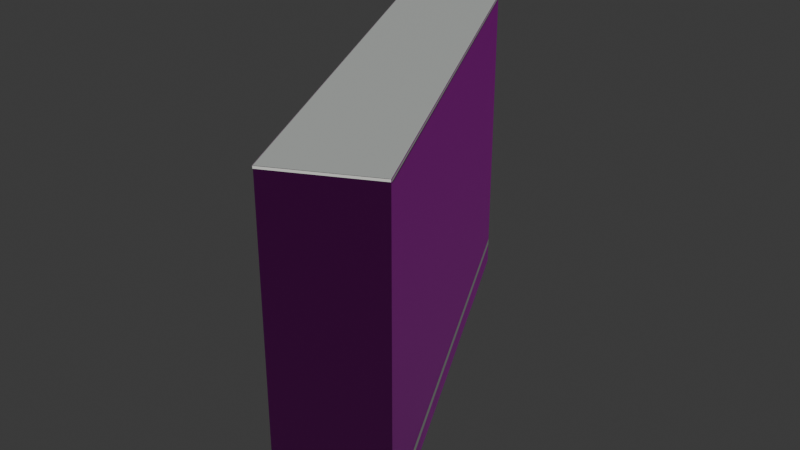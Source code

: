 # Source: osm-way-570947103.blend  (saved by Blender 5.2.45; exported with 4.5.12 LTS)
import bpy
from mathutils import Matrix  # noqa: F401  (used for matrix-valued properties, if any)

bpy.ops.wm.read_factory_settings(use_empty=True)
scene = bpy.context.scene
scene.name = 'Scene'

# ---- collections
col_collection = bpy.data.collections.new('Collection'); scene.collection.children.link(col_collection)

# ---- images (referenced by path relative to the original .blend; pixels are not part of the script)
import os
ASSET_DIR = os.environ.get("B2B_ASSET_DIR", "")  # directory of the original .blend (textures are referenced by path, not embedded)
HERE = os.path.dirname(os.path.abspath(__file__))  # packed textures are extracted next to this script under _unpacked/

def load_image(name, relpath, width, height, colorspace="sRGB"):
    """Load a texture the original file referenced (path relative to the .blend, or extracted next to this script)."""
    p = next((c for c in (os.path.join(HERE, relpath), os.path.join(ASSET_DIR, relpath)) if relpath and os.path.exists(c)), "")
    if p:
        img = bpy.data.images.load(p, check_existing=True)
        img.name = name
    else:  # same state as the original file: an image datablock whose file is absent (Cycles renders it pink)
        img = bpy.data.images.new(name, width, height)
        img.source = "FILE"
        img.filepath = "//" + (relpath or name)
    img.colorspace_settings.name = colorspace
    return img
img_plaster001_1k_jpg_color_jpg = load_image('Plaster001_1K-JPG_Color.jpg', 'Plaster001_1K-JPG_Color.jpg', 1024, 1024, 'sRGB')
img_plaster001_1k_jpg_normalgl_jpg = load_image('Plaster001_1K-JPG_NormalGL.jpg', 'Plaster001_1K-JPG_NormalGL.jpg', 1024, 1024, 'Non-Color')
img_plaster001_1k_jpg_roughness_jpg = load_image('Plaster001_1K-JPG_Roughness.jpg', 'Plaster001_1K-JPG_Roughness.jpg', 1024, 1024, 'Non-Color')
img_concrete034_1k_jpg_color_jpg = load_image('Concrete034_1K-JPG_Color.jpg', 'Concrete034_1K-JPG_Color.jpg', 1024, 1024, 'sRGB')
img_concrete034_1k_jpg_normalgl_jpg = load_image('Concrete034_1K-JPG_NormalGL.jpg', 'Concrete034_1K-JPG_NormalGL.jpg', 1024, 1024, 'Non-Color')
img_concrete034_1k_jpg_roughness_jpg = load_image('Concrete034_1K-JPG_Roughness.jpg', 'Concrete034_1K-JPG_Roughness.jpg', 1024, 1024, 'Non-Color')

# ---- materials (node trees are filled in below, after node groups)
mat_reality_aged_pale_plaster = bpy.data.materials.new('reality aged pale plaster')
mat_reality_concrete_plinth = bpy.data.materials.new('reality concrete plinth')
mat_reality_pale_aluminum_sill = bpy.data.materials.new('reality pale aluminum sill')
mat_reality_flat_weathered_roof = bpy.data.materials.new('reality flat weathered roof')
mat_building_foundation = bpy.data.materials.new('building foundation')

# ---- material node trees
mat_reality_aged_pale_plaster.use_nodes = True; mat_reality_aged_pale_plaster.node_tree.nodes.clear()
_N = mat_reality_aged_pale_plaster.node_tree.nodes; _L = mat_reality_aged_pale_plaster.node_tree.links
n0 = _N.new('ShaderNodeBsdfPrincipled'); n0.name = 'Principled BSDF'; n0.location = (-200, 100)
n0.inputs[10].default_value = 0.005
n1 = _N.new('ShaderNodeOutputMaterial'); n1.name = 'Material Output'; n1.location = (200, 100)
n2 = _N.new('ShaderNodeTexImage'); n2.name = 'Image Texture'; n2.location = (0, 0)
n2.image = img_plaster001_1k_jpg_color_jpg
n3 = _N.new('ShaderNodeTexCoord'); n3.name = 'Texture Coordinate'; n3.location = (0, 0)
n4 = _N.new('ShaderNodeMapping'); n4.name = 'Source physical UV scale'; n4.location = (0, 0)
n4.inputs[3].default_value = (3.0, 3.0, 1.0)
n5 = _N.new('ShaderNodeTexImage'); n5.name = 'Image Texture.001'; n5.location = (0, 0)
n5.image = img_plaster001_1k_jpg_normalgl_jpg
n6 = _N.new('ShaderNodeNormalMap'); n6.name = 'Normal Map'; n6.location = (0, 0)
n6.width = 160
n7 = _N.new('ShaderNodeTexImage'); n7.name = 'Image Texture.002'; n7.location = (0, 0)
n7.image = img_plaster001_1k_jpg_roughness_jpg
_L.new(n0.outputs[0], n1.inputs[0])
_L.new(n3.outputs[2], n4.inputs[0])
_L.new(n4.outputs[0], n2.inputs[0])
_L.new(n2.outputs[0], n0.inputs[0])
_L.new(n4.outputs[0], n5.inputs[0])
_L.new(n5.outputs[0], n6.inputs[1])
_L.new(n6.outputs[0], n0.inputs[5])
_L.new(n4.outputs[0], n7.inputs[0])
_L.new(n7.outputs[0], n0.inputs[2])
n1.is_active_output = True
mat_reality_concrete_plinth.use_nodes = True; mat_reality_concrete_plinth.node_tree.nodes.clear()
_N = mat_reality_concrete_plinth.node_tree.nodes; _L = mat_reality_concrete_plinth.node_tree.links
n0 = _N.new('ShaderNodeBsdfPrincipled'); n0.name = 'Principled BSDF'; n0.location = (-200, 100)
n0.inputs[0].default_value = (0.4549, 0.4941, 0.4549, 1.0)
n0.inputs[2].default_value = 0.83
n0.inputs[10].default_value = 0.005
n1 = _N.new('ShaderNodeOutputMaterial'); n1.name = 'Material Output'; n1.location = (200, 100)
_L.new(n0.outputs[0], n1.inputs[0])
n1.is_active_output = True
mat_reality_pale_aluminum_sill.use_nodes = True; mat_reality_pale_aluminum_sill.node_tree.nodes.clear()
_N = mat_reality_pale_aluminum_sill.node_tree.nodes; _L = mat_reality_pale_aluminum_sill.node_tree.links
n0 = _N.new('ShaderNodeBsdfPrincipled'); n0.name = 'Principled BSDF'; n0.location = (-200, 100)
n0.inputs[0].default_value = (0.6941, 0.7059, 0.6627, 1.0)
n0.inputs[2].default_value = 0.83
n0.inputs[10].default_value = 0.005
n1 = _N.new('ShaderNodeOutputMaterial'); n1.name = 'Material Output'; n1.location = (200, 100)
_L.new(n0.outputs[0], n1.inputs[0])
n1.is_active_output = True
mat_reality_flat_weathered_roof.use_nodes = True; mat_reality_flat_weathered_roof.node_tree.nodes.clear()
_N = mat_reality_flat_weathered_roof.node_tree.nodes; _L = mat_reality_flat_weathered_roof.node_tree.links
n0 = _N.new('ShaderNodeBsdfPrincipled'); n0.name = 'Principled BSDF'; n0.location = (-200, 100)
n0.inputs[0].default_value = (0.451, 0.4745, 0.4549, 1.0)
n0.inputs[2].default_value = 0.83
n0.inputs[10].default_value = 0.005
n1 = _N.new('ShaderNodeOutputMaterial'); n1.name = 'Material Output'; n1.location = (200, 100)
_L.new(n0.outputs[0], n1.inputs[0])
n1.is_active_output = True
mat_building_foundation.use_nodes = True; mat_building_foundation.node_tree.nodes.clear()
_N = mat_building_foundation.node_tree.nodes; _L = mat_building_foundation.node_tree.links
n0 = _N.new('ShaderNodeBsdfPrincipled'); n0.name = 'Principled BSDF'; n0.location = (-200, 100)
n0.inputs[10].default_value = 0.005
n1 = _N.new('ShaderNodeOutputMaterial'); n1.name = 'Material Output'; n1.location = (200, 100)
n2 = _N.new('ShaderNodeTexImage'); n2.name = 'Image Texture'; n2.location = (0, 0)
n2.image = img_concrete034_1k_jpg_color_jpg
n3 = _N.new('ShaderNodeTexCoord'); n3.name = 'Texture Coordinate'; n3.location = (0, 0)
n4 = _N.new('ShaderNodeMapping'); n4.name = 'Source physical UV scale'; n4.location = (0, 0)
n4.inputs[3].default_value = (3.636, 7.273, 1.0)
n5 = _N.new('ShaderNodeTexImage'); n5.name = 'Image Texture.001'; n5.location = (0, 0)
n5.image = img_concrete034_1k_jpg_normalgl_jpg
n6 = _N.new('ShaderNodeNormalMap'); n6.name = 'Normal Map'; n6.location = (0, 0)
n6.width = 160
n7 = _N.new('ShaderNodeTexImage'); n7.name = 'Image Texture.002'; n7.location = (0, 0)
n7.image = img_concrete034_1k_jpg_roughness_jpg
_L.new(n0.outputs[0], n1.inputs[0])
_L.new(n3.outputs[2], n4.inputs[0])
_L.new(n4.outputs[0], n2.inputs[0])
_L.new(n2.outputs[0], n0.inputs[0])
_L.new(n4.outputs[0], n5.inputs[0])
_L.new(n5.outputs[0], n6.inputs[1])
_L.new(n6.outputs[0], n0.inputs[5])
_L.new(n4.outputs[0], n7.inputs[0])
_L.new(n7.outputs[0], n0.inputs[2])
n1.is_active_output = True

# ---- world
world_world = bpy.data.worlds.new('World'); scene.world = world_world
world_world.use_nodes = True; world_world.node_tree.nodes.clear()
_N = world_world.node_tree.nodes; _L = world_world.node_tree.links
n0 = _N.new('ShaderNodeOutputWorld'); n0.name = 'World Output'; n0.location = (200, 100)
n1 = _N.new('ShaderNodeBackground'); n1.name = 'Background'; n1.location = (-200, 100)
n1.inputs[0].default_value = (0.05088, 0.05088, 0.05088, 1.0)
_L.new(n1.outputs[0], n0.inputs[0])
n0.is_active_output = True
world_world.color = (0.05088, 0.05088, 0.05088)
world_world.sun_shadow_jitter_overblur = 0.0

# ---- meshes
me_reality_570947103_near_reality_aged_pale_plaster = bpy.data.meshes.new('reality 570947103 near reality aged pale plaster')
me_reality_570947103_near_reality_aged_pale_plaster.from_pydata([(-7.627, 9.609, 0.0), (-3.087, 11.86, 0.0), (-3.087, 11.86, 15.0), (-7.627, 9.609, 15.0), (-3.087, 11.86, 0.0), (7.603, -9.611, 0.0), (7.603, -9.611, 15.0), (-3.087, 11.86, 15.0), (7.603, -9.611, 0.0), (3.093, -11.87, 0.0), (3.093, -11.87, 15.0), (7.603, -9.611, 15.0), (3.093, -11.87, 0.0), (-7.627, 9.609, 0.0), (-7.627, 9.609, 15.0), (3.093, -11.87, 15.0)], [], [(0, 2, 1), (0, 3, 2), (4, 6, 5), (4, 7, 6), (8, 10, 9), (8, 11, 10), (12, 14, 13), (12, 15, 14)])
_uv = me_reality_570947103_near_reality_aged_pale_plaster.uv_layers.new(name='Runtime source UV')
_uv.uv.foreach_set('vector', [0.0, 0.0, 1.689, 5.0, 1.689, 0.0, 0.0, 0.0, 0.0, 5.0, 1.689, 5.0, 0.0, 0.0, 7.995, 5.0, 7.995, 0.0, 0.0, 0.0, 0.0, 5.0, 7.995, 5.0, 0.0, 0.0, 1.682, 5.0, 1.682, 0.0, 0.0, 0.0, 0.0, 5.0, 1.682, 5.0, 0.0, 0.0, 8.002, 5.0, 8.002, 0.0, 0.0, 0.0, 0.0, 5.0, 8.002, 5.0])
me_reality_570947103_near_reality_aged_pale_plaster.materials.append(mat_reality_aged_pale_plaster)
me_reality_570947103_near_reality_aged_pale_plaster.update()
me_reality_570947103_near_reality_concrete_plinth = bpy.data.meshes.new('reality 570947103 near reality concrete plinth')
me_reality_570947103_near_reality_concrete_plinth.from_pydata([(-7.629, 9.613, 0.0), (-3.089, 11.86, 0.0), (-3.089, 11.86, 0.36), (-7.629, 9.613, 0.36), (-3.083, 11.86, 0.0), (7.607, -9.609, 0.0), (7.607, -9.609, 0.36), (-3.083, 11.86, 0.36), (7.605, -9.615, 0.0), (3.095, -11.87, 0.0), (3.095, -11.87, 0.36), (7.605, -9.615, 0.36), (3.089, -11.87, 0.0), (-7.631, 9.607, 0.0), (-7.631, 9.607, 0.36), (3.089, -11.87, 0.36)], [], [(0, 2, 1), (0, 3, 2), (4, 6, 5), (4, 7, 6), (8, 10, 9), (8, 11, 10), (12, 14, 13), (12, 15, 14)])
_uv = me_reality_570947103_near_reality_concrete_plinth.uv_layers.new(name='Runtime source UV')
_uv.uv.foreach_set('vector', [0.0, 0.0, 1.689, 0.12, 1.689, 0.0, 0.0, 0.0, 0.0, 0.12, 1.689, 0.12, 0.0, 0.0, 7.995, 0.12, 7.995, 0.0, 0.0, 0.0, 0.0, 0.12, 7.995, 0.12, 0.0, 0.0, 1.682, 0.12, 1.682, 0.0, 0.0, 0.0, 0.0, 0.12, 1.682, 0.12, 0.0, 0.0, 8.002, 0.12, 8.002, 0.0, 0.0, 0.0, 0.0, 0.12, 8.002, 0.12])
me_reality_570947103_near_reality_concrete_plinth.materials.append(mat_reality_concrete_plinth)
me_reality_570947103_near_reality_concrete_plinth.update()
me_reality_570947103_near_reality_pale_aluminum_sill = bpy.data.meshes.new('reality 570947103 near reality pale aluminum sill')
me_reality_570947103_near_reality_pale_aluminum_sill.from_pydata([(-7.64, 9.636, 14.89), (-3.1, 11.89, 14.89), (-3.1, 11.89, 15.0), (-7.64, 9.636, 15.0), (-3.06, 11.87, 14.89), (7.63, -9.598, 14.89), (7.63, -9.598, 15.0), (-3.06, 11.87, 15.0), (7.616, -9.638, 14.89), (3.106, -11.9, 14.89), (3.106, -11.9, 15.0), (7.616, -9.638, 15.0), (3.066, -11.88, 14.89), (-7.654, 9.596, 14.89), (-7.654, 9.596, 15.0), (3.066, -11.88, 15.0)], [], [(0, 2, 1), (0, 3, 2), (4, 6, 5), (4, 7, 6), (8, 10, 9), (8, 11, 10), (12, 14, 13), (12, 15, 14)])
_uv = me_reality_570947103_near_reality_pale_aluminum_sill.uv_layers.new(name='Runtime source UV')
_uv.uv.foreach_set('vector', [0.0, 4.963, 1.689, 5.0, 1.689, 4.963, 0.0, 4.963, 0.0, 5.0, 1.689, 5.0, 0.0, 4.963, 7.995, 5.0, 7.995, 4.963, 0.0, 4.963, 0.0, 5.0, 7.995, 5.0, 0.0, 4.963, 1.682, 5.0, 1.682, 4.963, 0.0, 4.963, 0.0, 5.0, 1.682, 5.0, 0.0, 4.963, 8.002, 5.0, 8.002, 4.963, 0.0, 4.963, 0.0, 5.0, 8.002, 5.0])
me_reality_570947103_near_reality_pale_aluminum_sill.materials.append(mat_reality_pale_aluminum_sill)
me_reality_570947103_near_reality_pale_aluminum_sill.update()
me_reality_570947103_near_reality_flat_weathered_roof = bpy.data.meshes.new('reality 570947103 near reality flat weathered roof')
me_reality_570947103_near_reality_flat_weathered_roof.from_pydata([(7.603, -9.611, 15.0), (3.093, -11.87, 15.0), (-7.627, 9.609, 15.0), (-7.627, 9.609, 15.0), (7.603, -9.611, 15.0), (-7.627, 9.609, 15.0), (-3.087, 11.86, 15.0), (-3.087, 11.86, 15.0)], [], [(0, 2, 1), (4, 6, 5)])
_uv = me_reality_570947103_near_reality_flat_weathered_roof.uv_layers.new(name='Runtime source UV')
_uv.uv.foreach_set('vector', [50.27, -10.11, 46.46, -14.91, 46.46, -10.11, 50.27, -10.11, 47.6, -15.48, 47.6, -10.11])
me_reality_570947103_near_reality_flat_weathered_roof.materials.append(mat_reality_flat_weathered_roof)
me_reality_570947103_near_reality_flat_weathered_roof.update()
me_building_foundation_570947103 = bpy.data.meshes.new('building foundation 570947103')
me_building_foundation_570947103.from_pydata([(-7.627, 9.609, -0.15), (-5.357, 10.73, -0.8345), (-7.627, 9.609, 0.0), (-5.357, 10.73, 0.0), (-5.357, 10.73, -0.8345), (-3.087, 11.86, -1.094), (-5.357, 10.73, 0.0), (-3.087, 11.86, 0.0), (-3.087, 11.86, -1.094), (-1.305, 8.281, -1.102), (-3.087, 11.86, 0.0), (-1.305, 8.281, 0.0), (-1.305, 8.281, -1.102), (0.4763, 4.702, -1.005), (-1.305, 8.281, 0.0), (0.4763, 4.702, 0.0), (0.4763, 4.702, -1.005), (2.258, 1.124, -0.9857), (0.4763, 4.702, 0.0), (2.258, 1.124, 0.0), (2.258, 1.124, -0.9857), (4.04, -2.454, -0.9157), (2.258, 1.124, 0.0), (4.04, -2.454, 0.0), (4.04, -2.454, -0.9157), (5.821, -6.033, -0.8204), (4.04, -2.454, 0.0), (5.821, -6.033, 0.0), (5.821, -6.033, -0.8204), (7.603, -9.611, -0.05), (5.821, -6.033, 0.0), (7.603, -9.611, 0.0), (7.603, -9.611, -0.05), (5.348, -10.74, -0.05), (7.603, -9.611, 0.0), (5.348, -10.74, 0.0), (5.348, -10.74, -0.05), (3.093, -11.87, -0.05), (5.348, -10.74, 0.0), (3.093, -11.87, 0.0), (3.093, -11.87, -0.05), (1.562, -8.802, -0.05), (3.093, -11.87, 0.0), (1.562, -8.802, 0.0), (1.562, -8.802, -0.05), (0.03014, -5.734, -0.4589), (1.562, -8.802, 0.0), (0.03014, -5.734, 0.0), (0.03014, -5.734, -0.4589), (-1.501, -2.665, -0.5108), (0.03014, -5.734, 0.0), (-1.501, -2.665, 0.0), (-1.501, -2.665, -0.5108), (-3.033, 0.4033, -0.2182), (-1.501, -2.665, 0.0), (-3.033, 0.4033, 0.0), (-3.033, 0.4033, -0.2182), (-4.564, 3.472, -0.1102), (-3.033, 0.4033, 0.0), (-4.564, 3.472, 0.0), (-4.564, 3.472, -0.1102), (-6.096, 6.54, -0.1255), (-4.564, 3.472, 0.0), (-6.096, 6.54, 0.0), (-6.096, 6.54, -0.1255), (-7.627, 9.609, -0.15), (-6.096, 6.54, 0.0), (-7.627, 9.609, 0.0)], [], [(0, 2, 1), (1, 2, 3), (4, 6, 5), (5, 6, 7), (8, 10, 9), (9, 10, 11), (12, 14, 13), (13, 14, 15), (16, 18, 17), (17, 18, 19), (20, 22, 21), (21, 22, 23), (24, 26, 25), (25, 26, 27), (28, 30, 29), (29, 30, 31), (32, 34, 33), (33, 34, 35), (36, 38, 37), (37, 38, 39), (40, 42, 41), (41, 42, 43), (44, 46, 45), (45, 46, 47), (48, 50, 49), (49, 50, 51), (52, 54, 53), (53, 54, 55), (56, 58, 57), (57, 58, 59), (60, 62, 61), (61, 62, 63), (64, 66, 65), (65, 66, 67)])
_uv = me_building_foundation_570947103.uv_layers.new(name='Runtime source UV')
_uv.uv.foreach_set('vector', [0.0, 0.0, 0.0, 1.0, 0.5, 0.0, 0.5, 0.0, 0.0, 1.0, 0.5, 1.0, 0.5, 0.0, 0.5, 1.0, 1.0, 0.0, 1.0, 0.0, 0.5, 1.0, 1.0, 1.0, 0.0, 0.0, 0.0, 1.0, 0.1667, 0.0, 0.1667, 0.0, 0.0, 1.0, 0.1667, 1.0, 0.1667, 0.0, 0.1667, 1.0, 0.3333, 0.0, 0.3333, 0.0, 0.1667, 1.0, 0.3333, 1.0, 0.3333, 0.0, 0.3333, 1.0, 0.5, 0.0, 0.5, 0.0, 0.3333, 1.0, 0.5, 1.0, 0.5, 0.0, 0.5, 1.0, 0.6667, 0.0, 0.6667, 0.0, 0.5, 1.0, 0.6667, 1.0, 0.6667, 0.0, 0.6667, 1.0, 0.8333, 0.0, 0.8333, 0.0, 0.6667, 1.0, 0.8333, 1.0, 0.8333, 0.0, 0.8333, 1.0, 1.0, 0.0, 1.0, 0.0, 0.8333, 1.0, 1.0, 1.0, 0.0, 0.0, 0.0, 1.0, 0.5, 0.0, 0.5, 0.0, 0.0, 1.0, 0.5, 1.0, 0.5, 0.0, 0.5, 1.0, 1.0, 0.0, 1.0, 0.0, 0.5, 1.0, 1.0, 1.0, 0.0, 0.0, 0.0, 1.0, 0.1429, 0.0, 0.1429, 0.0, 0.0, 1.0, 0.1429, 1.0, 0.1429, 0.0, 0.1429, 1.0, 0.2857, 0.0, 0.2857, 0.0, 0.1429, 1.0, 0.2857, 1.0, 0.2857, 0.0, 0.2857, 1.0, 0.4286, 0.0, 0.4286, 0.0, 0.2857, 1.0, 0.4286, 1.0, 0.4286, 0.0, 0.4286, 1.0, 0.5714, 0.0, 0.5714, 0.0, 0.4286, 1.0, 0.5714, 1.0, 0.5714, 0.0, 0.5714, 1.0, 0.7143, 0.0, 0.7143, 0.0, 0.5714, 1.0, 0.7143, 1.0, 0.7143, 0.0, 0.7143, 1.0, 0.8571, 0.0, 0.8571, 0.0, 0.7143, 1.0, 0.8571, 1.0, 0.8571, 0.0, 0.8571, 1.0, 1.0, 0.0, 1.0, 0.0, 0.8571, 1.0, 1.0, 1.0])
me_building_foundation_570947103.materials.append(mat_building_foundation)
me_building_foundation_570947103.update()

# ---- objects
ob_osm_way_570947103 = bpy.data.objects.new('osm-way-570947103', None)
ob_reality_570947103_near_reality_aged_pale_plaster = bpy.data.objects.new('reality 570947103 near reality aged pale plaster', me_reality_570947103_near_reality_aged_pale_plaster)
ob_reality_570947103_near_reality_concrete_plinth = bpy.data.objects.new('reality 570947103 near reality concrete plinth', me_reality_570947103_near_reality_concrete_plinth)
ob_reality_570947103_near_reality_pale_aluminum_sill = bpy.data.objects.new('reality 570947103 near reality pale aluminum sill', me_reality_570947103_near_reality_pale_aluminum_sill)
ob_reality_570947103_near_reality_flat_weathered_roof = bpy.data.objects.new('reality 570947103 near reality flat weathered roof', me_reality_570947103_near_reality_flat_weathered_roof)
ob_building_foundation_570947103 = bpy.data.objects.new('building foundation 570947103', me_building_foundation_570947103)

# ---- transforms, parenting, visibility, modifiers, constraints
ob_osm_way_570947103.location = (0.0, 0.0, 0.0)
ob_reality_570947103_near_reality_aged_pale_plaster.parent = ob_osm_way_570947103
ob_reality_570947103_near_reality_aged_pale_plaster.location = (0.0, 0.0, 0.0)
ob_reality_570947103_near_reality_concrete_plinth.parent = ob_osm_way_570947103
ob_reality_570947103_near_reality_concrete_plinth.location = (0.0, 0.0, 0.0)
ob_reality_570947103_near_reality_pale_aluminum_sill.parent = ob_osm_way_570947103
ob_reality_570947103_near_reality_pale_aluminum_sill.location = (0.0, 0.0, 0.0)
ob_reality_570947103_near_reality_flat_weathered_roof.parent = ob_osm_way_570947103
ob_reality_570947103_near_reality_flat_weathered_roof.location = (0.0, 0.0, 0.0)
ob_building_foundation_570947103.parent = ob_osm_way_570947103
ob_building_foundation_570947103.location = (0.0, 0.0, 0.0)

# ---- collection membership
col_collection.objects.link(ob_osm_way_570947103)
col_collection.objects.link(ob_reality_570947103_near_reality_aged_pale_plaster)
col_collection.objects.link(ob_reality_570947103_near_reality_concrete_plinth)
col_collection.objects.link(ob_reality_570947103_near_reality_pale_aluminum_sill)
col_collection.objects.link(ob_reality_570947103_near_reality_flat_weathered_roof)
col_collection.objects.link(ob_building_foundation_570947103)

# ---- scene / render settings (as saved in the file)
scene.frame_start = 1; scene.frame_end = 250; scene.frame_set(1)
scene.render.engine = 'BLENDER_EEVEE_NEXT'
scene.render.bake_bias = 0.0
scene.render.bake_samples = 0
scene.render.compositor_device = 'GPU'
scene.eevee.use_volume_custom_range = False
scene.eevee.fast_gi_thickness_near = 0.1
scene.eevee.fast_gi_thickness_far = 0.0
scene.eevee.ray_tracing_options.screen_trace_thickness = 0.1
bpy.context.view_layer.update()

# ---- added for rendering (the .blend has no active camera and no usable light): camera, sun
cam_auto = bpy.data.cameras.new('AutoCamera')
cam_auto.lens = 50.0
cam_auto.sensor_width = 36.0
cam_auto.clip_end = 1000.0
ob_auto_camera = bpy.data.objects.new('AutoCamera', cam_auto)
scene.collection.objects.link(ob_auto_camera)
ob_auto_camera.location = (30.0901, -36.1285, 31.0308)
ob_auto_camera.rotation_euler = (1.09748, -7.21219e-08, 0.694738)
scene.camera = ob_auto_camera
light_auto_sun = bpy.data.lights.new('AutoSun', 'SUN')
light_auto_sun.energy = 3.0
light_auto_sun.angle = 0.0523599
ob_auto_sun = bpy.data.objects.new('AutoSun', light_auto_sun)
scene.collection.objects.link(ob_auto_sun)
ob_auto_sun.rotation_euler = (0.872665, 0.174533, 0.523599)
bpy.context.view_layer.update()
